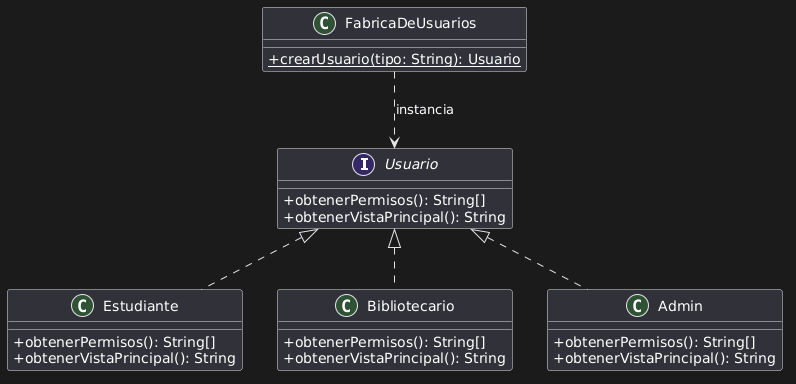

The diagram above was rendered by PlantUML. Its source (embedded in the PNG):
@startuml
skinparam classAttributeIconSize 0

interface Usuario {
    + obtenerPermisos(): String[]
    + obtenerVistaPrincipal(): String
}

class Estudiante implements Usuario {
    + obtenerPermisos(): String[]
    + obtenerVistaPrincipal(): String
}

class Bibliotecario implements Usuario {
    + obtenerPermisos(): String[]
    + obtenerVistaPrincipal(): String
}

class Admin implements Usuario {
    + obtenerPermisos(): String[]
    + obtenerVistaPrincipal(): String
}

class FabricaDeUsuarios {
    + {static} crearUsuario(tipo: String): Usuario
}

FabricaDeUsuarios ..> Usuario : "instancia"
@enduml